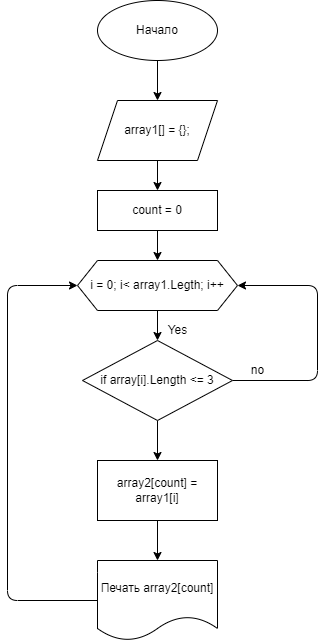

The diagram above was exported from draw.io. Its source (the exported page's mxGraphModel, read from the mxfile embedded in the PNG):
<mxGraphModel dx="588" dy="208" grid="1" gridSize="10" guides="1" tooltips="1" connect="1" arrows="1" fold="1" page="1" pageScale="1" pageWidth="827" pageHeight="1169" math="0" shadow="0">
  <root>
    <mxCell id="0" />
    <mxCell id="1" parent="0" />
    <mxCell id="4" value="" style="edgeStyle=none;html=1;" edge="1" parent="1" source="2" target="3">
      <mxGeometry relative="1" as="geometry" />
    </mxCell>
    <mxCell id="2" value="Начало" style="ellipse;whiteSpace=wrap;html=1;" vertex="1" parent="1">
      <mxGeometry x="330" y="10" width="120" height="60" as="geometry" />
    </mxCell>
    <mxCell id="8" value="" style="edgeStyle=none;html=1;" edge="1" parent="1" source="3" target="7">
      <mxGeometry relative="1" as="geometry" />
    </mxCell>
    <mxCell id="3" value="array1[] = {};" style="shape=parallelogram;perimeter=parallelogramPerimeter;whiteSpace=wrap;html=1;fixedSize=1;" vertex="1" parent="1">
      <mxGeometry x="330" y="110" width="120" height="60" as="geometry" />
    </mxCell>
    <mxCell id="12" value="" style="edgeStyle=none;html=1;" edge="1" parent="1" source="5" target="11">
      <mxGeometry relative="1" as="geometry" />
    </mxCell>
    <mxCell id="5" value="i = 0; i&amp;lt; array1.Legth; i++" style="shape=hexagon;perimeter=hexagonPerimeter2;whiteSpace=wrap;html=1;fixedSize=1;" vertex="1" parent="1">
      <mxGeometry x="310" y="270" width="160" height="50" as="geometry" />
    </mxCell>
    <mxCell id="9" value="" style="edgeStyle=none;html=1;" edge="1" parent="1" source="7" target="5">
      <mxGeometry relative="1" as="geometry" />
    </mxCell>
    <mxCell id="7" value="count = 0" style="rounded=0;whiteSpace=wrap;html=1;" vertex="1" parent="1">
      <mxGeometry x="330" y="200" width="120" height="40" as="geometry" />
    </mxCell>
    <mxCell id="16" value="" style="edgeStyle=none;html=1;" edge="1" parent="1" source="10" target="15">
      <mxGeometry relative="1" as="geometry" />
    </mxCell>
    <mxCell id="10" value="array2[count] = array1[i]" style="rounded=0;whiteSpace=wrap;html=1;" vertex="1" parent="1">
      <mxGeometry x="330" y="470" width="120" height="60" as="geometry" />
    </mxCell>
    <mxCell id="14" value="" style="edgeStyle=none;html=1;" edge="1" parent="1" source="11" target="10">
      <mxGeometry relative="1" as="geometry" />
    </mxCell>
    <mxCell id="18" style="edgeStyle=elbowEdgeStyle;elbow=vertical;html=1;exitX=1;exitY=0.5;exitDx=0;exitDy=0;entryX=1;entryY=0.5;entryDx=0;entryDy=0;" edge="1" parent="1" source="11" target="5">
      <mxGeometry relative="1" as="geometry">
        <Array as="points">
          <mxPoint x="550" y="342" />
        </Array>
      </mxGeometry>
    </mxCell>
    <mxCell id="11" value="if array[i].Length &amp;lt;= 3" style="rhombus;whiteSpace=wrap;html=1;" vertex="1" parent="1">
      <mxGeometry x="315" y="350" width="150" height="80" as="geometry" />
    </mxCell>
    <mxCell id="13" value="Yes" style="text;html=1;align=center;verticalAlign=middle;resizable=0;points=[];autosize=1;strokeColor=none;fillColor=none;" vertex="1" parent="1">
      <mxGeometry x="390" y="325" width="40" height="30" as="geometry" />
    </mxCell>
    <mxCell id="17" style="edgeStyle=elbowEdgeStyle;elbow=vertical;html=1;exitX=0;exitY=0.5;exitDx=0;exitDy=0;entryX=0;entryY=0.5;entryDx=0;entryDy=0;" edge="1" parent="1" source="15" target="5">
      <mxGeometry relative="1" as="geometry">
        <Array as="points">
          <mxPoint x="240" y="360" />
        </Array>
      </mxGeometry>
    </mxCell>
    <mxCell id="15" value="Печать array2[count]" style="shape=document;whiteSpace=wrap;html=1;boundedLbl=1;" vertex="1" parent="1">
      <mxGeometry x="330" y="570" width="120" height="80" as="geometry" />
    </mxCell>
    <mxCell id="19" value="no" style="text;html=1;align=center;verticalAlign=middle;resizable=0;points=[];autosize=1;strokeColor=none;fillColor=none;" vertex="1" parent="1">
      <mxGeometry x="470" y="365" width="40" height="30" as="geometry" />
    </mxCell>
  </root>
</mxGraphModel>